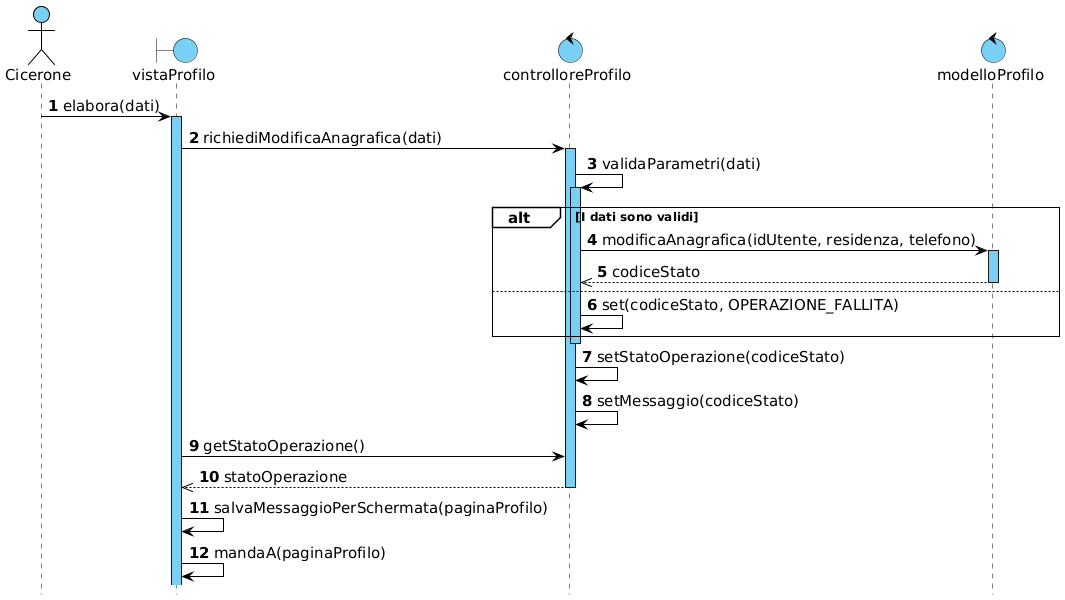

The diagram above was rendered by PlantUML. Its source (embedded in the PNG):
@startuml

!include skin.h

actor Cicerone
boundary vistaProfilo
control controlloreProfilo
control modelloProfilo

Cicerone -> vistaProfilo : elabora(dati)
activate vistaProfilo
vistaProfilo -> controlloreProfilo : richiediModificaAnagrafica(dati)
activate controlloreProfilo
controlloreProfilo -> controlloreProfilo : validaParametri(dati)
activate controlloreProfilo

alt I dati sono validi
    controlloreProfilo -> modelloProfilo : modificaAnagrafica(idUtente, residenza, telefono)
    activate modelloProfilo
    
    controlloreProfilo <<-- modelloProfilo : codiceStato
    deactivate modelloProfilo
else
    controlloreProfilo -> controlloreProfilo : set(codiceStato, OPERAZIONE_FALLITA)
end
deactivate controlloreProfilo

controlloreProfilo -> controlloreProfilo : setStatoOperazione(codiceStato)
controlloreProfilo -> controlloreProfilo : setMessaggio(codiceStato)

vistaProfilo -> controlloreProfilo : getStatoOperazione()
vistaProfilo <<-- controlloreProfilo : statoOperazione
deactivate controlloreProfilo

vistaProfilo -> vistaProfilo : salvaMessaggioPerSchermata(paginaProfilo)
vistaProfilo -> vistaProfilo : mandaA(paginaProfilo)

@enduml